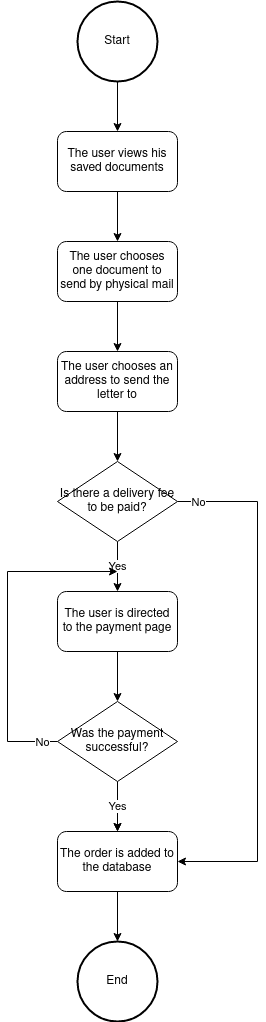

The diagram above was exported from draw.io. Its source (the exported page's mxGraphModel, read from the mxfile embedded in the PNG):
<mxGraphModel dx="1434" dy="757" grid="1" gridSize="10" guides="1" tooltips="1" connect="1" arrows="1" fold="1" page="1" pageScale="1" pageWidth="850" pageHeight="1100" math="0" shadow="0">
  <root>
    <mxCell id="0" />
    <mxCell id="1" parent="0" />
    <mxCell id="UyYukpKz5k7y6AkvFpaG-1" value="&lt;div&gt;End&lt;/div&gt;" style="ellipse;whiteSpace=wrap;html=1;aspect=fixed;strokeWidth=2;" parent="1" vertex="1">
      <mxGeometry x="380" y="1000" width="80" height="80" as="geometry" />
    </mxCell>
    <mxCell id="UyYukpKz5k7y6AkvFpaG-2" style="edgeStyle=orthogonalEdgeStyle;rounded=0;orthogonalLoop=1;jettySize=auto;html=1;" parent="1" source="UyYukpKz5k7y6AkvFpaG-3" target="UyYukpKz5k7y6AkvFpaG-5" edge="1">
      <mxGeometry relative="1" as="geometry" />
    </mxCell>
    <mxCell id="UyYukpKz5k7y6AkvFpaG-3" value="Start" style="ellipse;whiteSpace=wrap;html=1;aspect=fixed;strokeWidth=2;" parent="1" vertex="1">
      <mxGeometry x="380" y="60" width="80" height="80" as="geometry" />
    </mxCell>
    <mxCell id="UyYukpKz5k7y6AkvFpaG-4" style="edgeStyle=orthogonalEdgeStyle;rounded=0;orthogonalLoop=1;jettySize=auto;html=1;" parent="1" source="UyYukpKz5k7y6AkvFpaG-5" target="UyYukpKz5k7y6AkvFpaG-8" edge="1">
      <mxGeometry relative="1" as="geometry" />
    </mxCell>
    <mxCell id="UyYukpKz5k7y6AkvFpaG-5" value="The user views his saved documents" style="rounded=1;whiteSpace=wrap;html=1;" parent="1" vertex="1">
      <mxGeometry x="360" y="190" width="120" height="60" as="geometry" />
    </mxCell>
    <mxCell id="UyYukpKz5k7y6AkvFpaG-7" style="edgeStyle=orthogonalEdgeStyle;rounded=0;orthogonalLoop=1;jettySize=auto;html=1;" parent="1" source="UyYukpKz5k7y6AkvFpaG-8" target="UyYukpKz5k7y6AkvFpaG-10" edge="1">
      <mxGeometry relative="1" as="geometry" />
    </mxCell>
    <mxCell id="UyYukpKz5k7y6AkvFpaG-8" value="The user chooses one document to send by physical mail" style="rounded=1;whiteSpace=wrap;html=1;" parent="1" vertex="1">
      <mxGeometry x="360" y="300" width="120" height="60" as="geometry" />
    </mxCell>
    <mxCell id="UyYukpKz5k7y6AkvFpaG-9" style="edgeStyle=orthogonalEdgeStyle;rounded=0;orthogonalLoop=1;jettySize=auto;html=1;" parent="1" source="UyYukpKz5k7y6AkvFpaG-10" target="UyYukpKz5k7y6AkvFpaG-15" edge="1">
      <mxGeometry relative="1" as="geometry">
        <mxPoint x="420" y="520" as="targetPoint" />
      </mxGeometry>
    </mxCell>
    <mxCell id="UyYukpKz5k7y6AkvFpaG-10" value="The user chooses an address to send the letter to" style="rounded=1;whiteSpace=wrap;html=1;" parent="1" vertex="1">
      <mxGeometry x="360" y="410" width="120" height="60" as="geometry" />
    </mxCell>
    <mxCell id="UyYukpKz5k7y6AkvFpaG-13" style="edgeStyle=orthogonalEdgeStyle;rounded=0;orthogonalLoop=1;jettySize=auto;html=1;entryX=1;entryY=0.5;entryDx=0;entryDy=0;" parent="1" source="UyYukpKz5k7y6AkvFpaG-15" target="UyYukpKz5k7y6AkvFpaG-17" edge="1">
      <mxGeometry relative="1" as="geometry">
        <Array as="points">
          <mxPoint x="560" y="560" />
          <mxPoint x="560" y="920" />
        </Array>
      </mxGeometry>
    </mxCell>
    <mxCell id="UyYukpKz5k7y6AkvFpaG-25" value="No" style="edgeLabel;html=1;align=center;verticalAlign=middle;resizable=0;points=[];" parent="UyYukpKz5k7y6AkvFpaG-13" vertex="1" connectable="0">
      <mxGeometry x="-0.8923" y="1" relative="1" as="geometry">
        <mxPoint x="-8" y="1" as="offset" />
      </mxGeometry>
    </mxCell>
    <mxCell id="UyYukpKz5k7y6AkvFpaG-14" value="Yes" style="edgeStyle=orthogonalEdgeStyle;rounded=0;orthogonalLoop=1;jettySize=auto;html=1;" parent="1" source="UyYukpKz5k7y6AkvFpaG-15" target="UyYukpKz5k7y6AkvFpaG-18" edge="1">
      <mxGeometry relative="1" as="geometry" />
    </mxCell>
    <mxCell id="UyYukpKz5k7y6AkvFpaG-15" value="Is there a delivery fee to be paid?" style="rhombus;whiteSpace=wrap;html=1;" parent="1" vertex="1">
      <mxGeometry x="360" y="520" width="120" height="80" as="geometry" />
    </mxCell>
    <mxCell id="UyYukpKz5k7y6AkvFpaG-23" style="edgeStyle=orthogonalEdgeStyle;rounded=0;orthogonalLoop=1;jettySize=auto;html=1;" parent="1" source="UyYukpKz5k7y6AkvFpaG-17" target="UyYukpKz5k7y6AkvFpaG-1" edge="1">
      <mxGeometry relative="1" as="geometry" />
    </mxCell>
    <mxCell id="UyYukpKz5k7y6AkvFpaG-17" value="The order is added to the database" style="rounded=1;whiteSpace=wrap;html=1;" parent="1" vertex="1">
      <mxGeometry x="360" y="890" width="120" height="60" as="geometry" />
    </mxCell>
    <mxCell id="UyYukpKz5k7y6AkvFpaG-21" style="edgeStyle=orthogonalEdgeStyle;rounded=0;orthogonalLoop=1;jettySize=auto;html=1;" parent="1" source="UyYukpKz5k7y6AkvFpaG-18" target="UyYukpKz5k7y6AkvFpaG-20" edge="1">
      <mxGeometry relative="1" as="geometry" />
    </mxCell>
    <mxCell id="UyYukpKz5k7y6AkvFpaG-18" value="The user is directed to the payment page" style="rounded=1;whiteSpace=wrap;html=1;" parent="1" vertex="1">
      <mxGeometry x="360" y="650" width="120" height="60" as="geometry" />
    </mxCell>
    <mxCell id="UyYukpKz5k7y6AkvFpaG-22" style="edgeStyle=orthogonalEdgeStyle;rounded=0;orthogonalLoop=1;jettySize=auto;html=1;" parent="1" source="UyYukpKz5k7y6AkvFpaG-20" target="UyYukpKz5k7y6AkvFpaG-17" edge="1">
      <mxGeometry relative="1" as="geometry" />
    </mxCell>
    <mxCell id="UyYukpKz5k7y6AkvFpaG-24" style="edgeStyle=orthogonalEdgeStyle;rounded=0;orthogonalLoop=1;jettySize=auto;html=1;" parent="1" source="UyYukpKz5k7y6AkvFpaG-20" edge="1">
      <mxGeometry relative="1" as="geometry">
        <mxPoint x="420" y="630" as="targetPoint" />
        <Array as="points">
          <mxPoint x="310" y="800" />
          <mxPoint x="310" y="630" />
          <mxPoint x="420" y="630" />
        </Array>
      </mxGeometry>
    </mxCell>
    <mxCell id="UyYukpKz5k7y6AkvFpaG-27" value="No" style="edgeLabel;html=1;align=center;verticalAlign=middle;resizable=0;points=[];" parent="UyYukpKz5k7y6AkvFpaG-24" vertex="1" connectable="0">
      <mxGeometry x="-0.903" relative="1" as="geometry">
        <mxPoint as="offset" />
      </mxGeometry>
    </mxCell>
    <mxCell id="UyYukpKz5k7y6AkvFpaG-26" value="Yes" style="edgeStyle=orthogonalEdgeStyle;rounded=0;orthogonalLoop=1;jettySize=auto;html=1;" parent="1" source="UyYukpKz5k7y6AkvFpaG-20" target="UyYukpKz5k7y6AkvFpaG-17" edge="1">
      <mxGeometry relative="1" as="geometry" />
    </mxCell>
    <mxCell id="UyYukpKz5k7y6AkvFpaG-20" value="Was the payment successful?" style="rhombus;whiteSpace=wrap;html=1;" parent="1" vertex="1">
      <mxGeometry x="360" y="760" width="120" height="80" as="geometry" />
    </mxCell>
  </root>
</mxGraphModel>